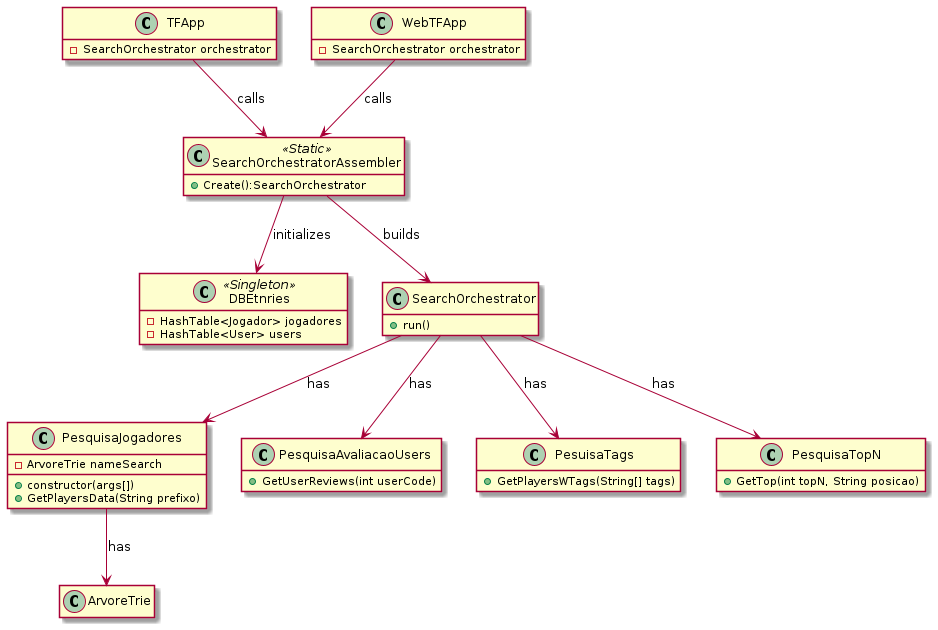

The diagram above was rendered by PlantUML. Its source (embedded in the PNG):
@startuml classDiagram
    hide empty members

    class TFApp{
        -SearchOrchestrator orchestrator
    }
    class WebTFApp{
        -SearchOrchestrator orchestrator
    }

    class SearchOrchestratorAssembler<<Static>>{
        +Create():SearchOrchestrator
    }
    class DBEtnries<<Singleton>>{
        - HashTable<Jogador> jogadores
        - HashTable<User> users
    }
    class SearchOrchestrator{
        +run()
    }

    class PesquisaJogadores{
        - ArvoreTrie nameSearch
        + constructor(args[])
        + GetPlayersData(String prefixo)
    }

    Class ArvoreTrie{

    }

    class PesquisaAvaliacaoUsers{
        + GetUserReviews(int userCode)
    }
    class PesuisaTags{
        + GetPlayersWTags(String[] tags)
    }
    class PesquisaTopN{
        + GetTop(int topN, String posicao)
    }
    
    SearchOrchestratorAssembler --> SearchOrchestrator:builds
    WebTFApp --> SearchOrchestratorAssembler:calls
    TFApp --> SearchOrchestratorAssembler:calls
    SearchOrchestratorAssembler --> DBEtnries: initializes
    SearchOrchestrator --> PesquisaJogadores:has
    SearchOrchestrator --> PesuisaTags:has
    SearchOrchestrator --> PesquisaTopN:has
    SearchOrchestrator --> PesquisaAvaliacaoUsers:has
    PesquisaJogadores --> ArvoreTrie: has
    
@enduml